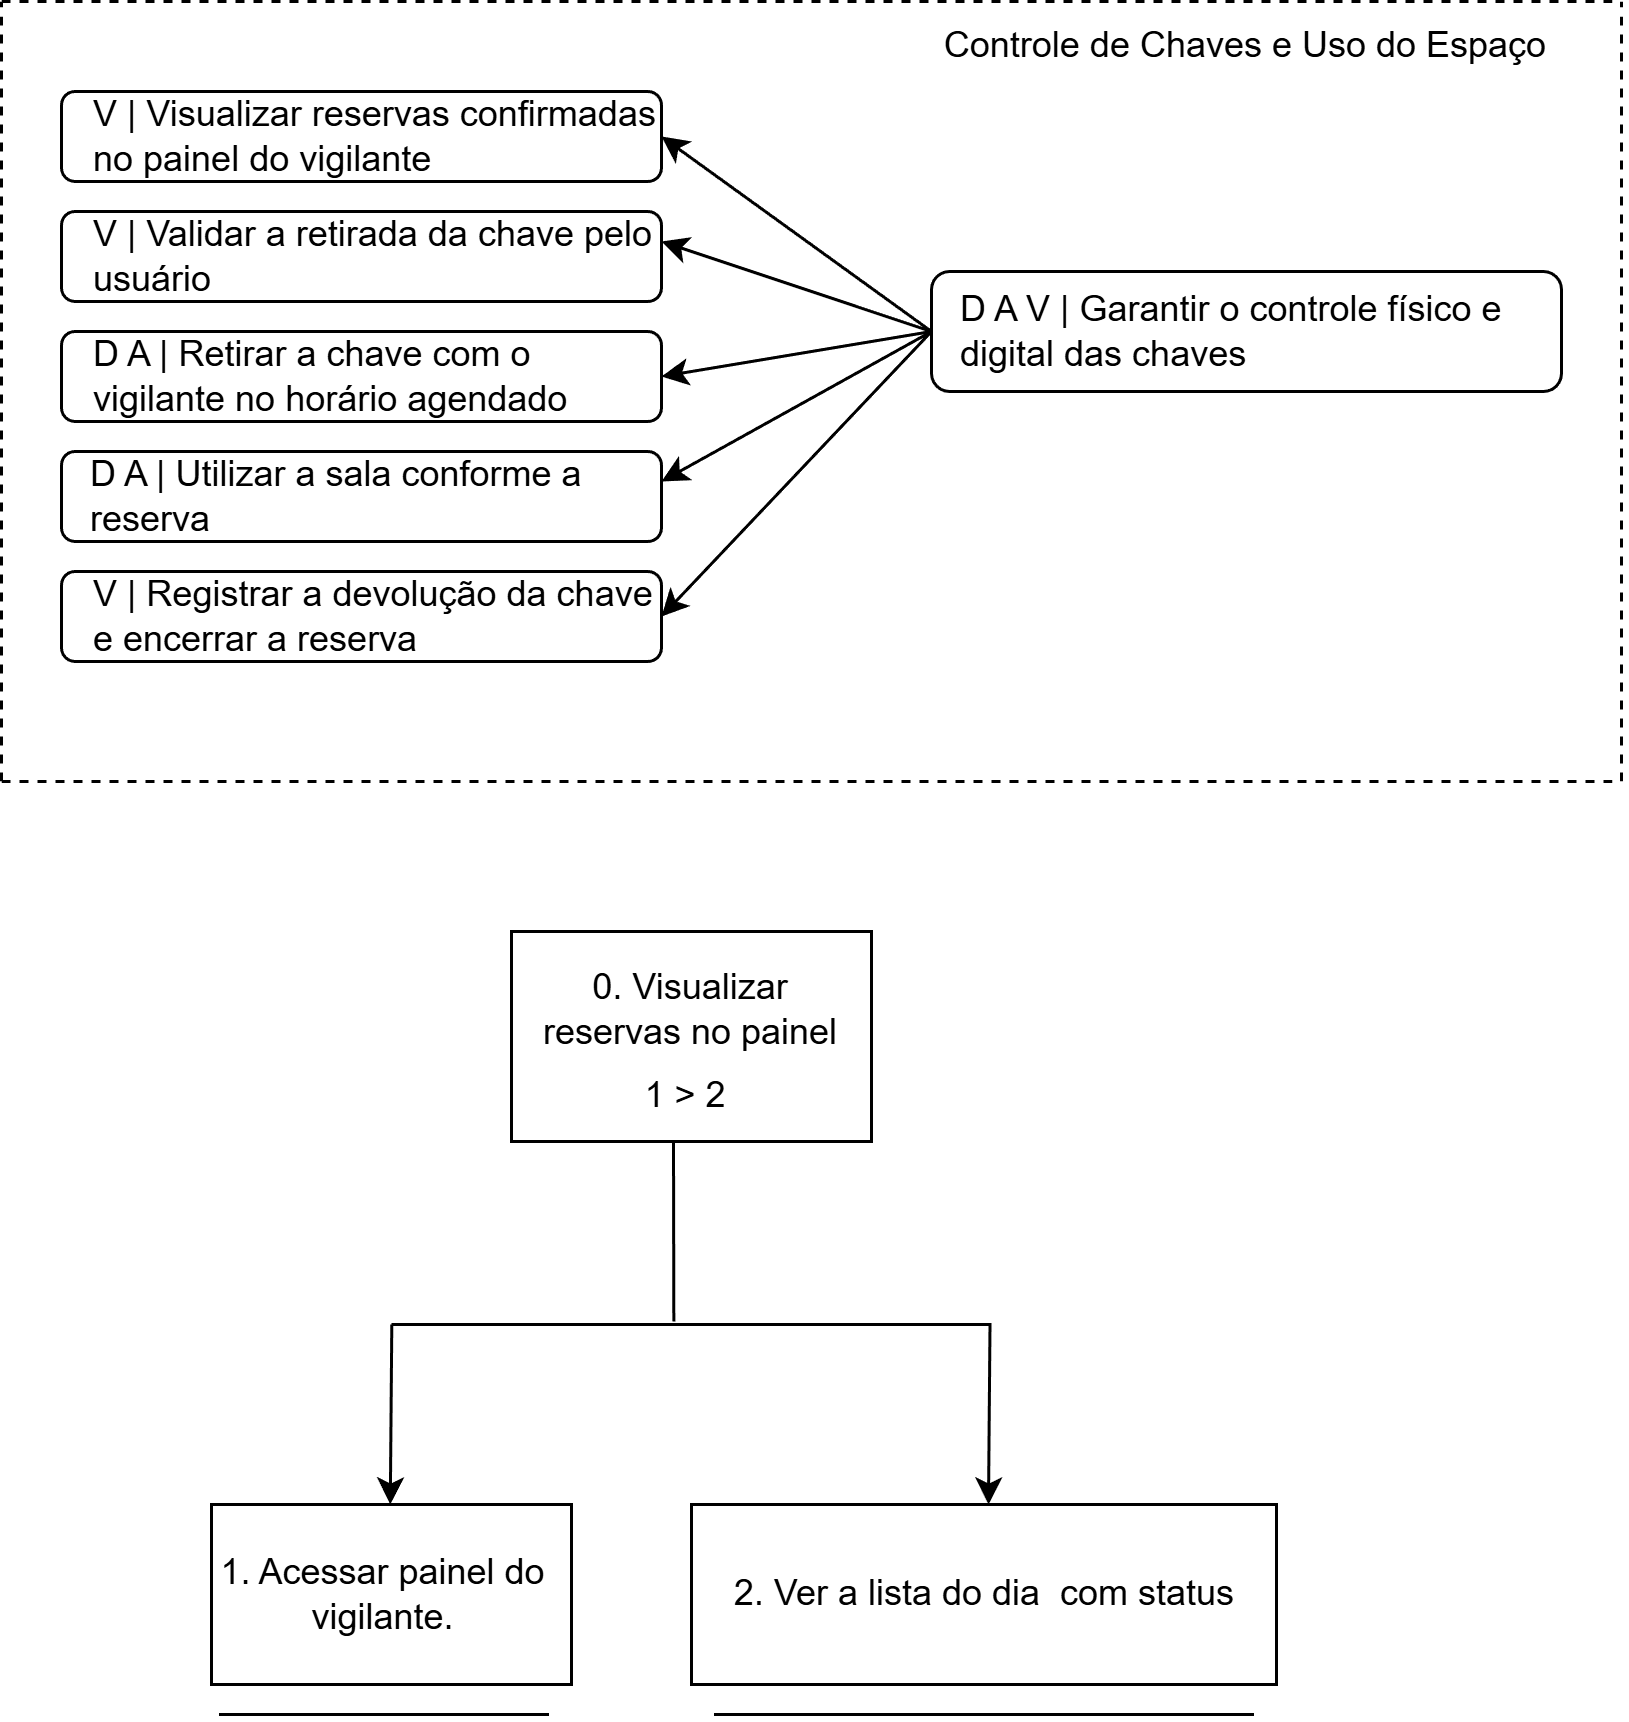

The diagram above was exported from draw.io. Its source (the exported page's mxGraphModel, read from the mxfile embedded in the PNG):
<mxGraphModel dx="969" dy="517" grid="1" gridSize="10" guides="1" tooltips="1" connect="1" arrows="1" fold="1" page="1" pageScale="1" pageWidth="827" pageHeight="1169" math="0" shadow="0">
  <root>
    <mxCell id="0" />
    <mxCell id="1" parent="0" />
    <mxCell id="OJa_6-gAwLC9tsE914tO-292" parent="1" style="rounded=1;whiteSpace=wrap;html=1;" value="" vertex="1">
      <mxGeometry height="40" width="210" x="420" y="170" as="geometry" />
    </mxCell>
    <mxCell id="OJa_6-gAwLC9tsE914tO-293" parent="1" style="text;html=1;whiteSpace=wrap;strokeColor=none;fillColor=none;align=center;verticalAlign=middle;rounded=0;" value="&lt;font dir=&quot;auto&quot; style=&quot;vertical-align: inherit;&quot;&gt;&lt;font dir=&quot;auto&quot; style=&quot;vertical-align: inherit;&quot;&gt;Controle de Chaves e Uso do Espaço&lt;/font&gt;&lt;/font&gt;" vertex="1">
      <mxGeometry height="30" width="210" x="420" y="80" as="geometry" />
    </mxCell>
    <mxCell id="OJa_6-gAwLC9tsE914tO-294" parent="1" style="text;html=1;whiteSpace=wrap;strokeColor=none;fillColor=none;align=left;verticalAlign=middle;rounded=0;" value="&lt;font dir=&quot;auto&quot; style=&quot;vertical-align: inherit;&quot;&gt;&lt;font dir=&quot;auto&quot; style=&quot;vertical-align: inherit;&quot;&gt;D A V | Garantir o controle físico e digital das chaves&lt;/font&gt;&lt;/font&gt;" vertex="1">
      <mxGeometry height="30" width="195" x="427.5" y="175" as="geometry" />
    </mxCell>
    <mxCell id="OJa_6-gAwLC9tsE914tO-295" parent="1" style="rounded=1;whiteSpace=wrap;html=1;" value="" vertex="1">
      <mxGeometry height="30" width="200" x="130" y="110" as="geometry" />
    </mxCell>
    <mxCell id="OJa_6-gAwLC9tsE914tO-296" parent="1" style="rounded=1;whiteSpace=wrap;html=1;" value="" vertex="1">
      <mxGeometry height="30" width="200" x="130" y="150" as="geometry" />
    </mxCell>
    <mxCell id="OJa_6-gAwLC9tsE914tO-297" parent="1" style="rounded=1;whiteSpace=wrap;html=1;" value="" vertex="1">
      <mxGeometry height="30" width="200" x="130" y="190" as="geometry" />
    </mxCell>
    <mxCell id="OJa_6-gAwLC9tsE914tO-298" parent="1" style="rounded=1;whiteSpace=wrap;html=1;" value="" vertex="1">
      <mxGeometry height="30" width="200" x="130" y="230" as="geometry" />
    </mxCell>
    <mxCell id="OJa_6-gAwLC9tsE914tO-299" parent="1" style="text;html=1;whiteSpace=wrap;strokeColor=none;fillColor=none;align=left;verticalAlign=middle;rounded=0;" value="&lt;font dir=&quot;auto&quot; style=&quot;vertical-align: inherit;&quot;&gt;&lt;font dir=&quot;auto&quot; style=&quot;vertical-align: inherit;&quot;&gt;V | Visualizar reservas confirmadas no painel do vigilante&lt;/font&gt;&lt;/font&gt;" vertex="1">
      <mxGeometry height="30" width="200" x="139.06" y="110" as="geometry" />
    </mxCell>
    <mxCell id="OJa_6-gAwLC9tsE914tO-300" parent="1" style="text;html=1;whiteSpace=wrap;strokeColor=none;fillColor=none;align=left;verticalAlign=middle;rounded=0;" value="&lt;font dir=&quot;auto&quot; style=&quot;vertical-align: inherit;&quot;&gt;&lt;font dir=&quot;auto&quot; style=&quot;vertical-align: inherit;&quot;&gt;V | Validar a retirada da chave pelo usuário&lt;/font&gt;&lt;/font&gt;" vertex="1">
      <mxGeometry height="30" width="190" x="139.06" y="150" as="geometry" />
    </mxCell>
    <mxCell id="OJa_6-gAwLC9tsE914tO-301" parent="1" style="text;html=1;whiteSpace=wrap;strokeColor=none;fillColor=none;align=left;verticalAlign=middle;rounded=0;" value="&lt;font dir=&quot;auto&quot; style=&quot;vertical-align: inherit;&quot;&gt;&lt;font dir=&quot;auto&quot; style=&quot;vertical-align: inherit;&quot;&gt;D A | Retirar a chave com o vigilante no horário agendado&lt;/font&gt;&lt;/font&gt;" vertex="1">
      <mxGeometry height="30" width="190.94" x="139.06" y="190" as="geometry" />
    </mxCell>
    <mxCell id="OJa_6-gAwLC9tsE914tO-302" parent="1" style="text;html=1;whiteSpace=wrap;strokeColor=none;fillColor=none;align=left;verticalAlign=middle;rounded=0;" value="&lt;font dir=&quot;auto&quot; style=&quot;vertical-align: inherit;&quot;&gt;&lt;font dir=&quot;auto&quot; style=&quot;vertical-align: inherit;&quot;&gt;D A | Utilizar a sala conforme a reserva&lt;/font&gt;&lt;/font&gt;" vertex="1">
      <mxGeometry height="30" width="177.5" x="137.5" y="230" as="geometry" />
    </mxCell>
    <mxCell id="OJa_6-gAwLC9tsE914tO-303" parent="1" style="rounded=1;whiteSpace=wrap;html=1;" value="" vertex="1">
      <mxGeometry height="30" width="200" x="130" y="270" as="geometry" />
    </mxCell>
    <mxCell id="OJa_6-gAwLC9tsE914tO-304" parent="1" style="text;html=1;whiteSpace=wrap;strokeColor=none;fillColor=none;align=left;verticalAlign=middle;rounded=0;" value="&lt;font dir=&quot;auto&quot; style=&quot;vertical-align: inherit;&quot;&gt;&lt;font dir=&quot;auto&quot; style=&quot;vertical-align: inherit;&quot;&gt;V | Registrar a devolução da chave e encerrar a reserva&lt;/font&gt;&lt;/font&gt;" vertex="1">
      <mxGeometry height="30" width="191.88" x="139.06" y="270" as="geometry" />
    </mxCell>
    <mxCell id="OJa_6-gAwLC9tsE914tO-305" edge="1" parent="1" source="OJa_6-gAwLC9tsE914tO-292" style="endArrow=classic;html=1;rounded=0;exitX=0;exitY=0.5;exitDx=0;exitDy=0;" value="">
      <mxGeometry height="50" relative="1" width="50" as="geometry">
        <mxPoint x="410" y="175" as="sourcePoint" />
        <mxPoint x="330" y="125" as="targetPoint" />
      </mxGeometry>
    </mxCell>
    <mxCell id="OJa_6-gAwLC9tsE914tO-306" edge="1" parent="1" source="OJa_6-gAwLC9tsE914tO-292" style="endArrow=classic;html=1;rounded=0;exitX=0;exitY=0.5;exitDx=0;exitDy=0;entryX=1;entryY=0.5;entryDx=0;entryDy=0;" target="OJa_6-gAwLC9tsE914tO-303" value="">
      <mxGeometry height="50" relative="1" width="50" as="geometry">
        <mxPoint x="420" y="245" as="sourcePoint" />
        <mxPoint x="330" y="280" as="targetPoint" />
      </mxGeometry>
    </mxCell>
    <mxCell id="OJa_6-gAwLC9tsE914tO-307" edge="1" parent="1" source="OJa_6-gAwLC9tsE914tO-292" style="endArrow=classic;html=1;rounded=0;exitX=0;exitY=0.5;exitDx=0;exitDy=0;" value="">
      <mxGeometry height="50" relative="1" width="50" as="geometry">
        <mxPoint x="410" y="180" as="sourcePoint" />
        <mxPoint x="330" y="160" as="targetPoint" />
      </mxGeometry>
    </mxCell>
    <mxCell id="OJa_6-gAwLC9tsE914tO-308" edge="1" parent="1" style="endArrow=classic;html=1;rounded=0;" value="">
      <mxGeometry height="50" relative="1" width="50" as="geometry">
        <mxPoint x="420" y="190" as="sourcePoint" />
        <mxPoint x="330" y="240" as="targetPoint" />
      </mxGeometry>
    </mxCell>
    <mxCell id="OJa_6-gAwLC9tsE914tO-309" edge="1" parent="1" style="endArrow=classic;html=1;rounded=0;" value="">
      <mxGeometry height="50" relative="1" width="50" as="geometry">
        <mxPoint x="420" y="190" as="sourcePoint" />
        <mxPoint x="330" y="205" as="targetPoint" />
      </mxGeometry>
    </mxCell>
    <mxCell id="OJa_6-gAwLC9tsE914tO-310" edge="1" parent="1" style="endArrow=none;dashed=1;html=1;rounded=0;" value="">
      <mxGeometry height="50" relative="1" width="50" as="geometry">
        <mxPoint x="110" y="340" as="sourcePoint" />
        <mxPoint x="650" y="340" as="targetPoint" />
      </mxGeometry>
    </mxCell>
    <mxCell id="OJa_6-gAwLC9tsE914tO-311" edge="1" parent="1" style="endArrow=none;dashed=1;html=1;rounded=0;" value="">
      <mxGeometry height="50" relative="1" width="50" as="geometry">
        <mxPoint x="110" y="340" as="sourcePoint" />
        <mxPoint x="110" y="80" as="targetPoint" />
      </mxGeometry>
    </mxCell>
    <mxCell id="OJa_6-gAwLC9tsE914tO-312" edge="1" parent="1" style="endArrow=none;dashed=1;html=1;rounded=0;" value="">
      <mxGeometry height="50" relative="1" width="50" as="geometry">
        <mxPoint x="650" y="340" as="sourcePoint" />
        <mxPoint x="650" y="80" as="targetPoint" />
      </mxGeometry>
    </mxCell>
    <mxCell id="OJa_6-gAwLC9tsE914tO-313" edge="1" parent="1" style="endArrow=none;dashed=1;html=1;rounded=0;" value="">
      <mxGeometry height="50" relative="1" width="50" as="geometry">
        <mxPoint x="110" y="80" as="sourcePoint" />
        <mxPoint x="650" y="80" as="targetPoint" />
      </mxGeometry>
    </mxCell>
    <mxCell id="OJa_6-gAwLC9tsE914tO-366" parent="1" style="rounded=0;whiteSpace=wrap;html=1;" value="" vertex="1">
      <mxGeometry height="70" width="120" x="280" y="390" as="geometry" />
    </mxCell>
    <mxCell id="OJa_6-gAwLC9tsE914tO-367" parent="1" style="text;html=1;whiteSpace=wrap;strokeColor=none;fillColor=none;align=center;verticalAlign=middle;rounded=0;" value="&lt;p dir=&quot;auto&quot; style=&quot;white-space-collapse: preserve;&quot;&gt;0. Visualizar reservas no painel&lt;/p&gt;" vertex="1">
      <mxGeometry height="30" width="110" x="285" y="401" as="geometry" />
    </mxCell>
    <mxCell id="OJa_6-gAwLC9tsE914tO-368" parent="1" style="rounded=0;whiteSpace=wrap;html=1;" value="" vertex="1">
      <mxGeometry height="60" width="120" x="180" y="581" as="geometry" />
    </mxCell>
    <mxCell id="OJa_6-gAwLC9tsE914tO-369" edge="1" parent="1" style="endArrow=none;html=1;rounded=0;" value="">
      <mxGeometry height="50" relative="1" width="50" as="geometry">
        <mxPoint x="334" y="460" as="sourcePoint" />
        <mxPoint x="334.11" y="520" as="targetPoint" />
      </mxGeometry>
    </mxCell>
    <mxCell id="OJa_6-gAwLC9tsE914tO-370" edge="1" parent="1" style="endArrow=none;html=1;rounded=0;" value="">
      <mxGeometry height="50" relative="1" width="50" as="geometry">
        <mxPoint x="240" y="521" as="sourcePoint" />
        <mxPoint x="440" y="521" as="targetPoint" />
      </mxGeometry>
    </mxCell>
    <mxCell id="OJa_6-gAwLC9tsE914tO-371" edge="1" parent="1" style="endArrow=classic;html=1;rounded=0;" value="">
      <mxGeometry height="50" relative="1" width="50" as="geometry">
        <mxPoint x="240.1" y="521" as="sourcePoint" />
        <mxPoint x="239.6" y="581" as="targetPoint" />
      </mxGeometry>
    </mxCell>
    <mxCell id="OJa_6-gAwLC9tsE914tO-372" parent="1" style="rounded=0;whiteSpace=wrap;html=1;" value="" vertex="1">
      <mxGeometry height="60" width="195" x="340" y="581" as="geometry" />
    </mxCell>
    <mxCell id="OJa_6-gAwLC9tsE914tO-373" parent="1" style="text;html=1;whiteSpace=wrap;strokeColor=none;fillColor=none;align=center;verticalAlign=middle;rounded=0;" value="1. A&lt;span style=&quot;white-space-collapse: preserve; background-color: transparent; color: light-dark(rgb(0, 0, 0), rgb(255, 255, 255));&quot;&gt;cessar painel do vigilante.&lt;/span&gt;" vertex="1">
      <mxGeometry height="30" width="115" x="180" y="596" as="geometry" />
    </mxCell>
    <mxCell id="OJa_6-gAwLC9tsE914tO-374" parent="1" style="text;html=1;whiteSpace=wrap;strokeColor=none;fillColor=none;align=center;verticalAlign=middle;rounded=0;" value="&lt;p dir=&quot;auto&quot; style=&quot;white-space-collapse: preserve;&quot;&gt;&lt;font dir=&quot;auto&quot; style=&quot;vertical-align: inherit;&quot;&gt;&lt;font dir=&quot;auto&quot; style=&quot;vertical-align: inherit;&quot;&gt;&lt;font dir=&quot;auto&quot; style=&quot;vertical-align: inherit;&quot;&gt;&lt;font dir=&quot;auto&quot; style=&quot;vertical-align: inherit;&quot;&gt;2. Ver a lista do dia  com status&lt;/font&gt;&lt;/font&gt;&lt;/font&gt;&lt;/font&gt;&lt;/p&gt;" vertex="1">
      <mxGeometry height="30" width="190" x="342.5" y="596" as="geometry" />
    </mxCell>
    <mxCell id="OJa_6-gAwLC9tsE914tO-375" edge="1" parent="1" style="endArrow=none;html=1;rounded=0;" value="">
      <mxGeometry height="50" relative="1" width="50" as="geometry">
        <mxPoint x="182.5" y="651" as="sourcePoint" />
        <mxPoint x="292.5" y="651" as="targetPoint" />
      </mxGeometry>
    </mxCell>
    <mxCell id="OJa_6-gAwLC9tsE914tO-376" edge="1" parent="1" style="endArrow=none;html=1;rounded=0;" value="">
      <mxGeometry height="50" relative="1" width="50" as="geometry">
        <mxPoint x="347.5" y="651" as="sourcePoint" />
        <mxPoint x="527.5" y="651" as="targetPoint" />
      </mxGeometry>
    </mxCell>
    <mxCell id="OJa_6-gAwLC9tsE914tO-377" edge="1" parent="1" style="endArrow=classic;html=1;rounded=0;" value="">
      <mxGeometry height="50" relative="1" width="50" as="geometry">
        <mxPoint x="439.5" y="521" as="sourcePoint" />
        <mxPoint x="439" y="581" as="targetPoint" />
      </mxGeometry>
    </mxCell>
    <mxCell id="OJa_6-gAwLC9tsE914tO-378" parent="1" style="text;html=1;whiteSpace=wrap;strokeColor=none;fillColor=none;align=center;verticalAlign=middle;rounded=0;" value="&lt;p dir=&quot;auto&quot; style=&quot;white-space-collapse: preserve;&quot;&gt;&lt;font dir=&quot;auto&quot; style=&quot;vertical-align: inherit;&quot;&gt;&lt;font dir=&quot;auto&quot; style=&quot;vertical-align: inherit;&quot;&gt;&lt;font dir=&quot;auto&quot; style=&quot;vertical-align: inherit;&quot;&gt;&lt;font dir=&quot;auto&quot; style=&quot;vertical-align: inherit;&quot;&gt;&lt;font dir=&quot;auto&quot; style=&quot;vertical-align: inherit;&quot;&gt;&lt;font dir=&quot;auto&quot; style=&quot;vertical-align: inherit;&quot;&gt;&lt;font dir=&quot;auto&quot; style=&quot;vertical-align: inherit;&quot;&gt;&lt;font dir=&quot;auto&quot; style=&quot;vertical-align: inherit;&quot;&gt;1 &amp;gt; 2 &lt;/font&gt;&lt;/font&gt;&lt;/font&gt;&lt;/font&gt;&lt;/font&gt;&lt;/font&gt;&lt;/font&gt;&lt;/font&gt;&lt;/p&gt;" vertex="1">
      <mxGeometry height="30" width="70" x="305" y="430" as="geometry" />
    </mxCell>
  </root>
</mxGraphModel>